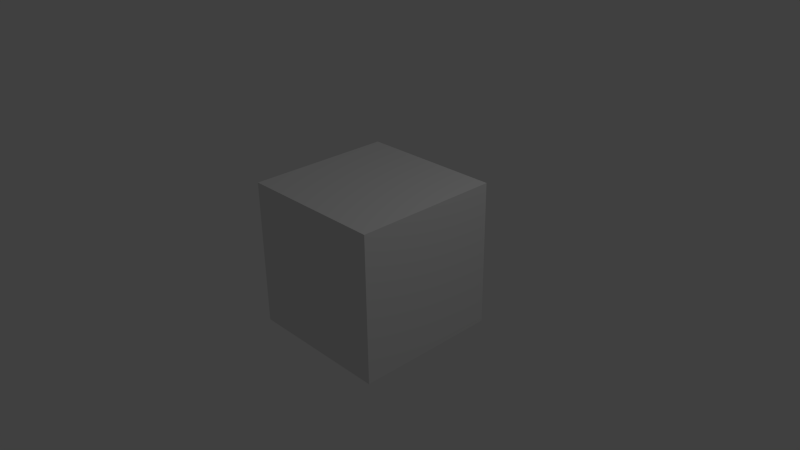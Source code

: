 # Source: simpleOSC.blend  (saved by Blender 2.71.0; exported with 4.5.12 LTS)
import bpy
from mathutils import Matrix  # noqa: F401  (used for matrix-valued properties, if any)

bpy.ops.wm.read_factory_settings(use_empty=True)
scene = bpy.context.scene
scene.name = 'Scene'

# ---- collections
col_collection_1 = bpy.data.collections.new('Collection 1'); scene.collection.children.link(col_collection_1)

# ---- materials (node trees are filled in below, after node groups)
mat_material = bpy.data.materials.new('Material')
mat_material.alpha_threshold = 0.0
mat_material.use_transparent_shadow = False
mat_material.roughness = 0.5
mat_material.line_color = (0.0, 0.0, 0.0, 1.0)

# ---- material node trees

# ---- world
world_world = bpy.data.worlds.new('World'); scene.world = world_world
world_world.color = (0.05088, 0.05088, 0.05088)
world_world.use_sun_shadow = False
world_world.sun_shadow_jitter_overblur = 0.0
world_world.cycles.sampling_method = 'MANUAL'
world_world.cycles.sample_map_resolution = 256

# ---- cameras
cam_camera = bpy.data.cameras.new('Camera')
cam_camera.clip_end = 100.0
cam_camera.lens = 35.0
cam_camera.sensor_width = 32.0
cam_camera.sensor_height = 18.0
cam_camera.ortho_scale = 7.314
cam_camera.dof.focus_distance = 0.0
cam_camera.dof.aperture_fstop = 128.0

# ---- lights
light_lamp = bpy.data.lights.new('Lamp', 'POINT')
light_lamp.transmission_factor = 0.0
light_lamp.cutoff_distance = 30.0
light_lamp.energy = 100.0
light_lamp.shadow_buffer_clip_start = 1.001
light_lamp.shadow_soft_size = 0.1
light_lamp.shadow_maximum_resolution = 0.006
light_lamp.use_absolute_resolution = True
light_lamp.cycles.use_multiple_importance_sampling = False

# ---- meshes
me_cube = bpy.data.meshes.new('Cube')
me_cube.from_pydata([(1.0, 1.0, -1.0), (1.0, -1.0, -1.0), (-1.0, -1.0, -1.0), (-1.0, 1.0, -1.0), (1.0, 1.0, 1.0), (1.0, -1.0, 1.0), (-1.0, -1.0, 1.0), (-1.0, 1.0, 1.0)], [], [(0, 1, 2, 3), (4, 7, 6, 5), (0, 4, 5, 1), (1, 5, 6, 2), (2, 6, 7, 3), (4, 0, 3, 7)])
me_cube.materials.append(mat_material)
me_cube.use_remesh_preserve_volume = False
me_cube.use_remesh_preserve_attributes = False
me_cube.use_mirror_vertex_groups = False
me_cube.update()

# ---- objects
ob_cube = bpy.data.objects.new('Cube', me_cube)
ob_lamp = bpy.data.objects.new('Lamp', light_lamp)
ob_camera = bpy.data.objects.new('Camera', cam_camera)

# ---- transforms, parenting, visibility, modifiers, constraints
ob_cube.location = (0.0, 0.0, 0.0)
ob_cube.lock_rotations_4d = False
ob_cube.empty_display_type = 'ARROWS'
ob_cube.lineart.crease_threshold = 0.0
ob_lamp.location = (4.076, 1.005, 5.904)
ob_lamp.rotation_euler = (0.6503, 0.05522, 1.866)
ob_lamp.lock_rotations_4d = False
ob_lamp.empty_display_type = 'ARROWS'
ob_lamp.color = (0.0, 0.0, 0.0, 0.0)
ob_lamp.lineart.crease_threshold = 0.0
ob_camera.location = (7.481, -6.508, 5.344)
ob_camera.rotation_euler = (1.109, 0.01082, 0.8149)
ob_camera.lock_rotations_4d = False
ob_camera.empty_display_type = 'ARROWS'
ob_camera.color = (0.0, 0.0, 0.0, 0.0)
ob_camera.display_type = 'WIRE'
ob_camera.lineart.crease_threshold = 0.0

# ---- collection membership
col_collection_1.objects.link(ob_cube)
col_collection_1.objects.link(ob_lamp)
col_collection_1.objects.link(ob_camera)

# ---- scene / render settings (as saved in the file)
scene.camera = ob_camera
scene.frame_start = 1; scene.frame_end = 250; scene.frame_set(1)
scene.render.engine = 'BLENDER_EEVEE_NEXT'
scene.render.resolution_percentage = 50
scene.render.dither_intensity = 0.0
scene.cycles.use_denoising = False
scene.cycles.samples = 10
scene.cycles.sampling_pattern = 'TABULATED_SOBOL'
scene.cycles.light_sampling_threshold = 0.0
scene.cycles.use_adaptive_sampling = False
scene.cycles.use_light_tree = False
scene.cycles.blur_glossy = 0.0
scene.cycles.volume_bounces = 1
scene.cycles.pixel_filter_type = 'GAUSSIAN'
scene.cycles.sample_clamp_indirect = 0.0
scene.view_settings.view_transform = 'Standard'
bpy.context.view_layer.update()
